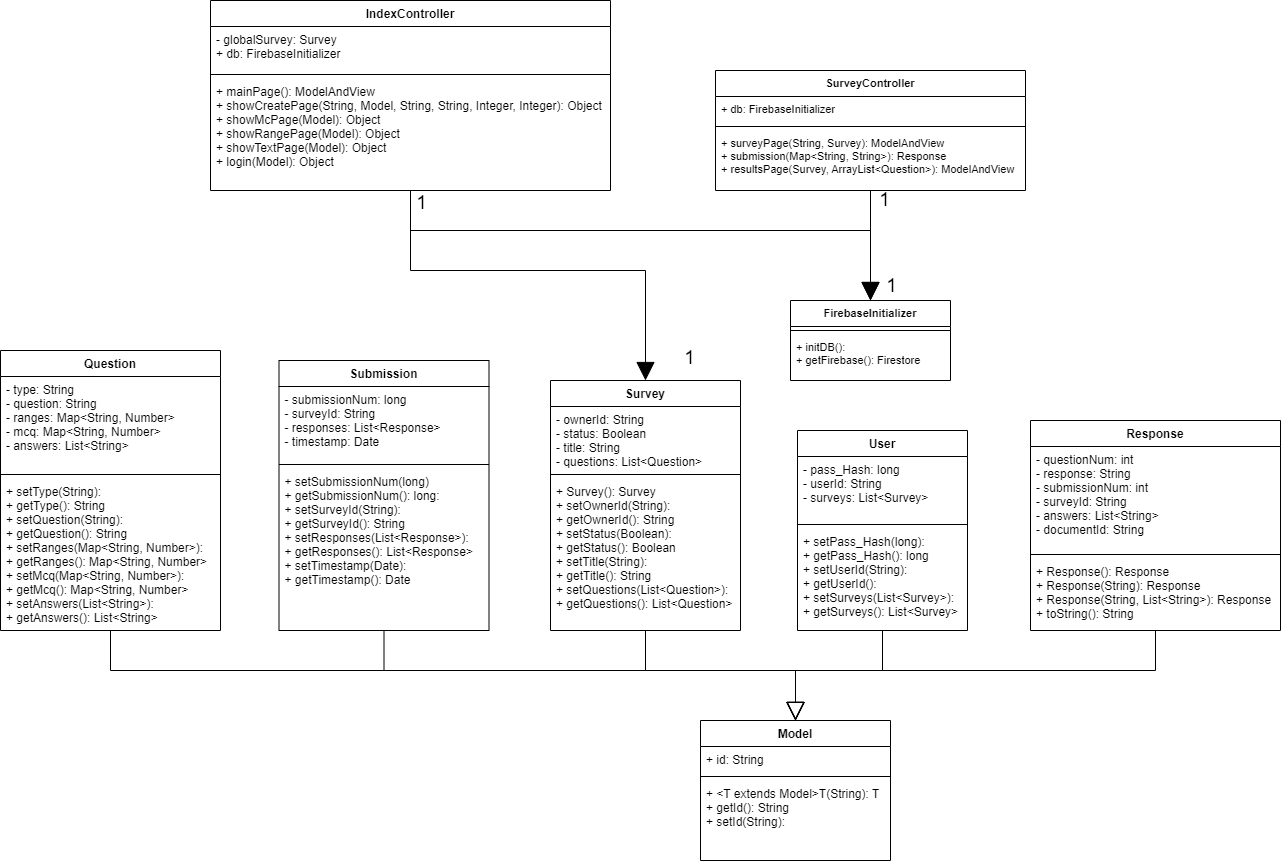

The diagram above was exported from draw.io. Its source (the exported page's mxGraphModel, read from the mxfile embedded in the PNG):
<mxGraphModel dx="1422" dy="762" grid="1" gridSize="10" guides="1" tooltips="1" connect="1" arrows="1" fold="1" page="1" pageScale="1" pageWidth="827" pageHeight="1169" math="0" shadow="0">
  <root>
    <mxCell id="WIyWlLk6GJQsqaUBKTNV-0" />
    <mxCell id="WIyWlLk6GJQsqaUBKTNV-1" parent="WIyWlLk6GJQsqaUBKTNV-0" />
    <mxCell id="W-4bAMHVA6-gsLufxmf6-0" value="Model" style="swimlane;fontStyle=1;align=center;verticalAlign=top;childLayout=stackLayout;horizontal=1;startSize=26;horizontalStack=0;resizeParent=1;resizeParentMax=0;resizeLast=0;collapsible=1;marginBottom=0;" parent="WIyWlLk6GJQsqaUBKTNV-1" vertex="1">
      <mxGeometry x="730" y="970" width="190" height="140" as="geometry" />
    </mxCell>
    <mxCell id="W-4bAMHVA6-gsLufxmf6-1" value="+ id: String" style="text;strokeColor=none;fillColor=none;align=left;verticalAlign=top;spacingLeft=4;spacingRight=4;overflow=hidden;rotatable=0;points=[[0,0.5],[1,0.5]];portConstraint=eastwest;" parent="W-4bAMHVA6-gsLufxmf6-0" vertex="1">
      <mxGeometry y="26" width="190" height="26" as="geometry" />
    </mxCell>
    <mxCell id="W-4bAMHVA6-gsLufxmf6-2" value="" style="line;strokeWidth=1;fillColor=none;align=left;verticalAlign=middle;spacingTop=-1;spacingLeft=3;spacingRight=3;rotatable=0;labelPosition=right;points=[];portConstraint=eastwest;" parent="W-4bAMHVA6-gsLufxmf6-0" vertex="1">
      <mxGeometry y="52" width="190" height="8" as="geometry" />
    </mxCell>
    <mxCell id="W-4bAMHVA6-gsLufxmf6-3" value="+ &lt;T extends Model&gt;T(String): T&#10;+ getId(): String&#10;+ setId(String):" style="text;strokeColor=none;fillColor=none;align=left;verticalAlign=top;spacingLeft=4;spacingRight=4;overflow=hidden;rotatable=0;points=[[0,0.5],[1,0.5]];portConstraint=eastwest;" parent="W-4bAMHVA6-gsLufxmf6-0" vertex="1">
      <mxGeometry y="60" width="190" height="80" as="geometry" />
    </mxCell>
    <mxCell id="W-4bAMHVA6-gsLufxmf6-69" style="edgeStyle=orthogonalEdgeStyle;rounded=0;orthogonalLoop=1;jettySize=auto;html=1;entryX=0.5;entryY=0;entryDx=0;entryDy=0;fontSize=11;endArrow=block;endFill=0;startSize=6;endSize=16;targetPerimeterSpacing=0;strokeWidth=1;" parent="WIyWlLk6GJQsqaUBKTNV-1" source="W-4bAMHVA6-gsLufxmf6-4" target="W-4bAMHVA6-gsLufxmf6-0" edge="1">
      <mxGeometry relative="1" as="geometry">
        <Array as="points">
          <mxPoint x="140" y="920" />
          <mxPoint x="825" y="920" />
        </Array>
      </mxGeometry>
    </mxCell>
    <mxCell id="W-4bAMHVA6-gsLufxmf6-4" value="Question" style="swimlane;fontStyle=1;align=center;verticalAlign=top;childLayout=stackLayout;horizontal=1;startSize=26;horizontalStack=0;resizeParent=1;resizeParentMax=0;resizeLast=0;collapsible=1;marginBottom=0;" parent="WIyWlLk6GJQsqaUBKTNV-1" vertex="1">
      <mxGeometry x="30" y="600" width="220" height="280" as="geometry" />
    </mxCell>
    <mxCell id="W-4bAMHVA6-gsLufxmf6-5" value="- type: String&#10;- question: String&#10;- ranges: Map&lt;String, Number&gt;&#10;- mcq: Map&lt;String, Number&gt;&#10;- answers: List&lt;String&gt;" style="text;strokeColor=none;fillColor=none;align=left;verticalAlign=top;spacingLeft=4;spacingRight=4;overflow=hidden;rotatable=0;points=[[0,0.5],[1,0.5]];portConstraint=eastwest;" parent="W-4bAMHVA6-gsLufxmf6-4" vertex="1">
      <mxGeometry y="26" width="220" height="94" as="geometry" />
    </mxCell>
    <mxCell id="W-4bAMHVA6-gsLufxmf6-6" value="" style="line;strokeWidth=1;fillColor=none;align=left;verticalAlign=middle;spacingTop=-1;spacingLeft=3;spacingRight=3;rotatable=0;labelPosition=right;points=[];portConstraint=eastwest;" parent="W-4bAMHVA6-gsLufxmf6-4" vertex="1">
      <mxGeometry y="120" width="220" height="8" as="geometry" />
    </mxCell>
    <mxCell id="W-4bAMHVA6-gsLufxmf6-7" value="+ setType(String):&#10;+ getType(): String&#10;+ setQuestion(String):&#10;+ getQuestion(): String&#10;+ setRanges(Map&lt;String, Number&gt;):&#10;+ getRanges(): Map&lt;String, Number&gt;&#10;+ setMcq(Map&lt;String, Number&gt;):&#10;+ getMcq(): Map&lt;String, Number&gt;&#10;+ setAnswers(List&lt;String&gt;):&#10;+ getAnswers(): List&lt;String&gt;" style="text;strokeColor=none;fillColor=none;align=left;verticalAlign=top;spacingLeft=4;spacingRight=4;overflow=hidden;rotatable=0;points=[[0,0.5],[1,0.5]];portConstraint=eastwest;" parent="W-4bAMHVA6-gsLufxmf6-4" vertex="1">
      <mxGeometry y="128" width="220" height="152" as="geometry" />
    </mxCell>
    <mxCell id="W-4bAMHVA6-gsLufxmf6-65" style="edgeStyle=orthogonalEdgeStyle;rounded=0;orthogonalLoop=1;jettySize=auto;html=1;entryX=0.5;entryY=0;entryDx=0;entryDy=0;fontSize=11;endArrow=block;endFill=0;startSize=6;endSize=16;targetPerimeterSpacing=0;strokeWidth=1;" parent="WIyWlLk6GJQsqaUBKTNV-1" source="W-4bAMHVA6-gsLufxmf6-8" target="W-4bAMHVA6-gsLufxmf6-0" edge="1">
      <mxGeometry relative="1" as="geometry">
        <Array as="points">
          <mxPoint x="1185" y="920" />
          <mxPoint x="825" y="920" />
        </Array>
      </mxGeometry>
    </mxCell>
    <mxCell id="W-4bAMHVA6-gsLufxmf6-8" value="Response" style="swimlane;fontStyle=1;align=center;verticalAlign=top;childLayout=stackLayout;horizontal=1;startSize=26;horizontalStack=0;resizeParent=1;resizeParentMax=0;resizeLast=0;collapsible=1;marginBottom=0;" parent="WIyWlLk6GJQsqaUBKTNV-1" vertex="1">
      <mxGeometry x="1060" y="670" width="250" height="210" as="geometry" />
    </mxCell>
    <mxCell id="W-4bAMHVA6-gsLufxmf6-9" value="- questionNum: int&#10;- response: String&#10;- submissionNum: int&#10;- surveyId: String&#10;- answers: List&lt;String&gt;&#10;- documentId: String" style="text;strokeColor=none;fillColor=none;align=left;verticalAlign=top;spacingLeft=4;spacingRight=4;overflow=hidden;rotatable=0;points=[[0,0.5],[1,0.5]];portConstraint=eastwest;" parent="W-4bAMHVA6-gsLufxmf6-8" vertex="1">
      <mxGeometry y="26" width="250" height="104" as="geometry" />
    </mxCell>
    <mxCell id="W-4bAMHVA6-gsLufxmf6-10" value="" style="line;strokeWidth=1;fillColor=none;align=left;verticalAlign=middle;spacingTop=-1;spacingLeft=3;spacingRight=3;rotatable=0;labelPosition=right;points=[];portConstraint=eastwest;" parent="W-4bAMHVA6-gsLufxmf6-8" vertex="1">
      <mxGeometry y="130" width="250" height="8" as="geometry" />
    </mxCell>
    <mxCell id="W-4bAMHVA6-gsLufxmf6-11" value="+ Response(): Response&#10;+ Response(String): Response&#10;+ Response(String, List&lt;String&gt;): Response&#10;+ toString(): String" style="text;strokeColor=none;fillColor=none;align=left;verticalAlign=top;spacingLeft=4;spacingRight=4;overflow=hidden;rotatable=0;points=[[0,0.5],[1,0.5]];portConstraint=eastwest;" parent="W-4bAMHVA6-gsLufxmf6-8" vertex="1">
      <mxGeometry y="138" width="250" height="72" as="geometry" />
    </mxCell>
    <mxCell id="W-4bAMHVA6-gsLufxmf6-68" style="edgeStyle=orthogonalEdgeStyle;rounded=0;orthogonalLoop=1;jettySize=auto;html=1;entryX=0.5;entryY=0;entryDx=0;entryDy=0;fontSize=11;endArrow=block;endFill=0;startSize=6;endSize=16;targetPerimeterSpacing=0;strokeWidth=1;" parent="WIyWlLk6GJQsqaUBKTNV-1" source="W-4bAMHVA6-gsLufxmf6-12" target="W-4bAMHVA6-gsLufxmf6-0" edge="1">
      <mxGeometry relative="1" as="geometry">
        <Array as="points">
          <mxPoint x="414" y="920" />
          <mxPoint x="825" y="920" />
        </Array>
      </mxGeometry>
    </mxCell>
    <mxCell id="W-4bAMHVA6-gsLufxmf6-12" value="Submission" style="swimlane;fontStyle=1;align=center;verticalAlign=top;childLayout=stackLayout;horizontal=1;startSize=26;horizontalStack=0;resizeParent=1;resizeParentMax=0;resizeLast=0;collapsible=1;marginBottom=0;" parent="WIyWlLk6GJQsqaUBKTNV-1" vertex="1">
      <mxGeometry x="308.5" y="610" width="210" height="270" as="geometry" />
    </mxCell>
    <mxCell id="W-4bAMHVA6-gsLufxmf6-13" value="- submissionNum: long&#10;- surveyId: String&#10;- responses: List&lt;Response&gt;&#10;- timestamp: Date" style="text;strokeColor=none;fillColor=none;align=left;verticalAlign=top;spacingLeft=4;spacingRight=4;overflow=hidden;rotatable=0;points=[[0,0.5],[1,0.5]];portConstraint=eastwest;" parent="W-4bAMHVA6-gsLufxmf6-12" vertex="1">
      <mxGeometry y="26" width="210" height="74" as="geometry" />
    </mxCell>
    <mxCell id="W-4bAMHVA6-gsLufxmf6-14" value="" style="line;strokeWidth=1;fillColor=none;align=left;verticalAlign=middle;spacingTop=-1;spacingLeft=3;spacingRight=3;rotatable=0;labelPosition=right;points=[];portConstraint=eastwest;" parent="W-4bAMHVA6-gsLufxmf6-12" vertex="1">
      <mxGeometry y="100" width="210" height="8" as="geometry" />
    </mxCell>
    <mxCell id="W-4bAMHVA6-gsLufxmf6-15" value="+ setSubmissionNum(long)&#10;+ getSubmissionNum(): long:&#10;+ setSurveyId(String):&#10;+ getSurveyId(): String&#10;+ setResponses(List&lt;Response&gt;):&#10;+ getResponses(): List&lt;Response&gt;&#10;+ setTimestamp(Date):&#10;+ getTimestamp(): Date" style="text;strokeColor=none;fillColor=none;align=left;verticalAlign=top;spacingLeft=4;spacingRight=4;overflow=hidden;rotatable=0;points=[[0,0.5],[1,0.5]];portConstraint=eastwest;" parent="W-4bAMHVA6-gsLufxmf6-12" vertex="1">
      <mxGeometry y="108" width="210" height="162" as="geometry" />
    </mxCell>
    <mxCell id="W-4bAMHVA6-gsLufxmf6-67" style="edgeStyle=orthogonalEdgeStyle;rounded=0;orthogonalLoop=1;jettySize=auto;html=1;entryX=0.5;entryY=0;entryDx=0;entryDy=0;fontSize=11;endArrow=block;endFill=0;startSize=6;endSize=16;targetPerimeterSpacing=0;strokeWidth=1;" parent="WIyWlLk6GJQsqaUBKTNV-1" source="W-4bAMHVA6-gsLufxmf6-16" target="W-4bAMHVA6-gsLufxmf6-0" edge="1">
      <mxGeometry relative="1" as="geometry" />
    </mxCell>
    <mxCell id="W-4bAMHVA6-gsLufxmf6-16" value="Survey" style="swimlane;fontStyle=1;align=center;verticalAlign=top;childLayout=stackLayout;horizontal=1;startSize=26;horizontalStack=0;resizeParent=1;resizeParentMax=0;resizeLast=0;collapsible=1;marginBottom=0;" parent="WIyWlLk6GJQsqaUBKTNV-1" vertex="1">
      <mxGeometry x="580" y="630" width="190" height="250" as="geometry" />
    </mxCell>
    <mxCell id="W-4bAMHVA6-gsLufxmf6-17" value="- ownerId: String&#10;- status: Boolean&#10;- title: String&#10;- questions: List&lt;Question&gt;" style="text;strokeColor=none;fillColor=none;align=left;verticalAlign=top;spacingLeft=4;spacingRight=4;overflow=hidden;rotatable=0;points=[[0,0.5],[1,0.5]];portConstraint=eastwest;" parent="W-4bAMHVA6-gsLufxmf6-16" vertex="1">
      <mxGeometry y="26" width="190" height="64" as="geometry" />
    </mxCell>
    <mxCell id="W-4bAMHVA6-gsLufxmf6-18" value="" style="line;strokeWidth=1;fillColor=none;align=left;verticalAlign=middle;spacingTop=-1;spacingLeft=3;spacingRight=3;rotatable=0;labelPosition=right;points=[];portConstraint=eastwest;" parent="W-4bAMHVA6-gsLufxmf6-16" vertex="1">
      <mxGeometry y="90" width="190" height="8" as="geometry" />
    </mxCell>
    <mxCell id="W-4bAMHVA6-gsLufxmf6-19" value="+ Survey(): Survey&#10;+ setOwnerId(String):&#10;+ getOwnerId(): String&#10;+ setStatus(Boolean):&#10;+ getStatus(): Boolean&#10;+ setTitle(String):&#10;+ getTitle(): String&#10;+ setQuestions(List&lt;Question&gt;):&#10;+ getQuestions(): List&lt;Question&gt;" style="text;strokeColor=none;fillColor=none;align=left;verticalAlign=top;spacingLeft=4;spacingRight=4;overflow=hidden;rotatable=0;points=[[0,0.5],[1,0.5]];portConstraint=eastwest;" parent="W-4bAMHVA6-gsLufxmf6-16" vertex="1">
      <mxGeometry y="98" width="190" height="152" as="geometry" />
    </mxCell>
    <mxCell id="W-4bAMHVA6-gsLufxmf6-66" style="edgeStyle=orthogonalEdgeStyle;rounded=0;orthogonalLoop=1;jettySize=auto;html=1;entryX=0.5;entryY=0;entryDx=0;entryDy=0;fontSize=11;endArrow=block;endFill=0;startSize=6;endSize=16;targetPerimeterSpacing=0;strokeWidth=1;" parent="WIyWlLk6GJQsqaUBKTNV-1" source="W-4bAMHVA6-gsLufxmf6-20" target="W-4bAMHVA6-gsLufxmf6-0" edge="1">
      <mxGeometry relative="1" as="geometry" />
    </mxCell>
    <mxCell id="W-4bAMHVA6-gsLufxmf6-20" value="User" style="swimlane;fontStyle=1;align=center;verticalAlign=top;childLayout=stackLayout;horizontal=1;startSize=26;horizontalStack=0;resizeParent=1;resizeParentMax=0;resizeLast=0;collapsible=1;marginBottom=0;" parent="WIyWlLk6GJQsqaUBKTNV-1" vertex="1">
      <mxGeometry x="827" y="680" width="170" height="200" as="geometry" />
    </mxCell>
    <mxCell id="W-4bAMHVA6-gsLufxmf6-21" value="- pass_Hash: long&#10;- userId: String&#10;- surveys: List&lt;Survey&gt;" style="text;strokeColor=none;fillColor=none;align=left;verticalAlign=top;spacingLeft=4;spacingRight=4;overflow=hidden;rotatable=0;points=[[0,0.5],[1,0.5]];portConstraint=eastwest;" parent="W-4bAMHVA6-gsLufxmf6-20" vertex="1">
      <mxGeometry y="26" width="170" height="64" as="geometry" />
    </mxCell>
    <mxCell id="W-4bAMHVA6-gsLufxmf6-22" value="" style="line;strokeWidth=1;fillColor=none;align=left;verticalAlign=middle;spacingTop=-1;spacingLeft=3;spacingRight=3;rotatable=0;labelPosition=right;points=[];portConstraint=eastwest;" parent="W-4bAMHVA6-gsLufxmf6-20" vertex="1">
      <mxGeometry y="90" width="170" height="8" as="geometry" />
    </mxCell>
    <mxCell id="W-4bAMHVA6-gsLufxmf6-23" value="+ setPass_Hash(long):&#10;+ getPass_Hash(): long&#10;+ setUserId(String):&#10;+ getUserId():&#10;+ setSurveys(List&lt;Survey&gt;):&#10;+ getSurveys(): List&lt;Survey&gt;" style="text;strokeColor=none;fillColor=none;align=left;verticalAlign=top;spacingLeft=4;spacingRight=4;overflow=hidden;rotatable=0;points=[[0,0.5],[1,0.5]];portConstraint=eastwest;" parent="W-4bAMHVA6-gsLufxmf6-20" vertex="1">
      <mxGeometry y="98" width="170" height="102" as="geometry" />
    </mxCell>
    <mxCell id="W-4bAMHVA6-gsLufxmf6-70" style="edgeStyle=orthogonalEdgeStyle;rounded=0;orthogonalLoop=1;jettySize=auto;html=1;entryX=0.5;entryY=0;entryDx=0;entryDy=0;fontSize=11;endArrow=block;endFill=1;startSize=6;endSize=16;targetPerimeterSpacing=0;strokeWidth=1;" parent="WIyWlLk6GJQsqaUBKTNV-1" source="W-4bAMHVA6-gsLufxmf6-33" target="W-4bAMHVA6-gsLufxmf6-16" edge="1">
      <mxGeometry relative="1" as="geometry">
        <Array as="points">
          <mxPoint x="440" y="520" />
          <mxPoint x="675" y="520" />
        </Array>
      </mxGeometry>
    </mxCell>
    <mxCell id="W-4bAMHVA6-gsLufxmf6-75" value="1" style="edgeLabel;html=1;align=center;verticalAlign=middle;resizable=0;points=[];fontSize=19;" parent="W-4bAMHVA6-gsLufxmf6-70" connectable="0" vertex="1">
      <mxGeometry x="0.3664" relative="1" as="geometry">
        <mxPoint x="68" y="87" as="offset" />
      </mxGeometry>
    </mxCell>
    <mxCell id="W-4bAMHVA6-gsLufxmf6-71" style="edgeStyle=orthogonalEdgeStyle;rounded=0;orthogonalLoop=1;jettySize=auto;html=1;entryX=0.5;entryY=0;entryDx=0;entryDy=0;fontSize=11;endArrow=block;endFill=1;startSize=6;endSize=16;targetPerimeterSpacing=0;strokeWidth=1;startArrow=none;" parent="WIyWlLk6GJQsqaUBKTNV-1" source="W-4bAMHVA6-gsLufxmf6-84" target="W-4bAMHVA6-gsLufxmf6-46" edge="1">
      <mxGeometry relative="1" as="geometry" />
    </mxCell>
    <mxCell id="W-4bAMHVA6-gsLufxmf6-92" value="1" style="edgeLabel;html=1;align=center;verticalAlign=middle;resizable=0;points=[];fontSize=19;" parent="W-4bAMHVA6-gsLufxmf6-71" connectable="0" vertex="1">
      <mxGeometry x="-0.8321" y="1" relative="1" as="geometry">
        <mxPoint x="12" as="offset" />
      </mxGeometry>
    </mxCell>
    <mxCell id="W-4bAMHVA6-gsLufxmf6-91" style="edgeStyle=orthogonalEdgeStyle;rounded=0;orthogonalLoop=1;jettySize=auto;html=1;fontSize=11;endArrow=block;endFill=1;startSize=6;endSize=16;targetPerimeterSpacing=0;strokeWidth=1;" parent="WIyWlLk6GJQsqaUBKTNV-1" source="W-4bAMHVA6-gsLufxmf6-33" target="W-4bAMHVA6-gsLufxmf6-46" edge="1">
      <mxGeometry relative="1" as="geometry">
        <Array as="points">
          <mxPoint x="440" y="480" />
          <mxPoint x="900" y="480" />
        </Array>
      </mxGeometry>
    </mxCell>
    <mxCell id="W-4bAMHVA6-gsLufxmf6-93" value="1" style="edgeLabel;html=1;align=center;verticalAlign=middle;resizable=0;points=[];fontSize=19;" parent="W-4bAMHVA6-gsLufxmf6-91" connectable="0" vertex="1">
      <mxGeometry x="-0.9595" y="-1" relative="1" as="geometry">
        <mxPoint x="11" as="offset" />
      </mxGeometry>
    </mxCell>
    <mxCell id="9TaPirfo4bRylK71aLNT-0" value="1" style="edgeLabel;html=1;align=center;verticalAlign=middle;resizable=0;points=[];fontSize=19;" vertex="1" connectable="0" parent="W-4bAMHVA6-gsLufxmf6-91">
      <mxGeometry x="0.9" y="3" relative="1" as="geometry">
        <mxPoint x="17" y="13" as="offset" />
      </mxGeometry>
    </mxCell>
    <mxCell id="W-4bAMHVA6-gsLufxmf6-33" value="IndexController" style="swimlane;fontStyle=1;align=center;verticalAlign=top;childLayout=stackLayout;horizontal=1;startSize=26;horizontalStack=0;resizeParent=1;resizeParentMax=0;resizeLast=0;collapsible=1;marginBottom=0;" parent="WIyWlLk6GJQsqaUBKTNV-1" vertex="1">
      <mxGeometry x="240" y="250" width="400" height="190" as="geometry" />
    </mxCell>
    <mxCell id="W-4bAMHVA6-gsLufxmf6-34" value="- globalSurvey: Survey&#10;+ db: FirebaseInitializer" style="text;strokeColor=none;fillColor=none;align=left;verticalAlign=top;spacingLeft=4;spacingRight=4;overflow=hidden;rotatable=0;points=[[0,0.5],[1,0.5]];portConstraint=eastwest;" parent="W-4bAMHVA6-gsLufxmf6-33" vertex="1">
      <mxGeometry y="26" width="400" height="44" as="geometry" />
    </mxCell>
    <mxCell id="W-4bAMHVA6-gsLufxmf6-35" value="" style="line;strokeWidth=1;fillColor=none;align=left;verticalAlign=middle;spacingTop=-1;spacingLeft=3;spacingRight=3;rotatable=0;labelPosition=right;points=[];portConstraint=eastwest;" parent="W-4bAMHVA6-gsLufxmf6-33" vertex="1">
      <mxGeometry y="70" width="400" height="8" as="geometry" />
    </mxCell>
    <mxCell id="W-4bAMHVA6-gsLufxmf6-36" value="+ mainPage(): ModelAndView&#10;+ showCreatePage(String, Model, String, String, Integer, Integer): Object&#10;+ showMcPage(Model): Object&#10;+ showRangePage(Model): Object&#10;+ showTextPage(Model): Object&#10;+ login(Model): Object" style="text;strokeColor=none;fillColor=none;align=left;verticalAlign=top;spacingLeft=4;spacingRight=4;overflow=hidden;rotatable=0;points=[[0,0.5],[1,0.5]];portConstraint=eastwest;" parent="W-4bAMHVA6-gsLufxmf6-33" vertex="1">
      <mxGeometry y="78" width="400" height="112" as="geometry" />
    </mxCell>
    <mxCell id="W-4bAMHVA6-gsLufxmf6-46" value="FirebaseInitializer" style="swimlane;fontStyle=1;align=center;verticalAlign=top;childLayout=stackLayout;horizontal=1;startSize=26;horizontalStack=0;resizeParent=1;resizeParentMax=0;resizeLast=0;collapsible=1;marginBottom=0;fontSize=11;" parent="WIyWlLk6GJQsqaUBKTNV-1" vertex="1">
      <mxGeometry x="820" y="550" width="160" height="80" as="geometry" />
    </mxCell>
    <mxCell id="W-4bAMHVA6-gsLufxmf6-48" value="" style="line;strokeWidth=1;fillColor=none;align=left;verticalAlign=middle;spacingTop=-1;spacingLeft=3;spacingRight=3;rotatable=0;labelPosition=right;points=[];portConstraint=eastwest;fontSize=11;" parent="W-4bAMHVA6-gsLufxmf6-46" vertex="1">
      <mxGeometry y="26" width="160" height="8" as="geometry" />
    </mxCell>
    <mxCell id="W-4bAMHVA6-gsLufxmf6-49" value="+ initDB():&#10;+ getFirebase(): Firestore" style="text;strokeColor=none;fillColor=none;align=left;verticalAlign=top;spacingLeft=4;spacingRight=4;overflow=hidden;rotatable=0;points=[[0,0.5],[1,0.5]];portConstraint=eastwest;fontSize=11;" parent="W-4bAMHVA6-gsLufxmf6-46" vertex="1">
      <mxGeometry y="34" width="160" height="46" as="geometry" />
    </mxCell>
    <mxCell id="W-4bAMHVA6-gsLufxmf6-84" value="SurveyController" style="swimlane;fontStyle=1;align=center;verticalAlign=top;childLayout=stackLayout;horizontal=1;startSize=26;horizontalStack=0;resizeParent=1;resizeParentMax=0;resizeLast=0;collapsible=1;marginBottom=0;fontSize=11;" parent="WIyWlLk6GJQsqaUBKTNV-1" vertex="1">
      <mxGeometry x="745" y="320" width="310" height="120" as="geometry" />
    </mxCell>
    <mxCell id="W-4bAMHVA6-gsLufxmf6-85" value="+ db: FirebaseInitializer" style="text;strokeColor=none;fillColor=none;align=left;verticalAlign=top;spacingLeft=4;spacingRight=4;overflow=hidden;rotatable=0;points=[[0,0.5],[1,0.5]];portConstraint=eastwest;fontSize=11;" parent="W-4bAMHVA6-gsLufxmf6-84" vertex="1">
      <mxGeometry y="26" width="310" height="26" as="geometry" />
    </mxCell>
    <mxCell id="W-4bAMHVA6-gsLufxmf6-86" value="" style="line;strokeWidth=1;fillColor=none;align=left;verticalAlign=middle;spacingTop=-1;spacingLeft=3;spacingRight=3;rotatable=0;labelPosition=right;points=[];portConstraint=eastwest;fontSize=11;" parent="W-4bAMHVA6-gsLufxmf6-84" vertex="1">
      <mxGeometry y="52" width="310" height="8" as="geometry" />
    </mxCell>
    <mxCell id="W-4bAMHVA6-gsLufxmf6-87" value="+ surveyPage(String, Survey): ModelAndView&#10;+ submission(Map&lt;String, String&gt;): Response&#10;+ resultsPage(Survey, ArrayList&lt;Question&gt;): ModelAndView&#10;" style="text;strokeColor=none;fillColor=none;align=left;verticalAlign=top;spacingLeft=4;spacingRight=4;overflow=hidden;rotatable=0;points=[[0,0.5],[1,0.5]];portConstraint=eastwest;fontSize=11;" parent="W-4bAMHVA6-gsLufxmf6-84" vertex="1">
      <mxGeometry y="60" width="310" height="60" as="geometry" />
    </mxCell>
  </root>
</mxGraphModel>